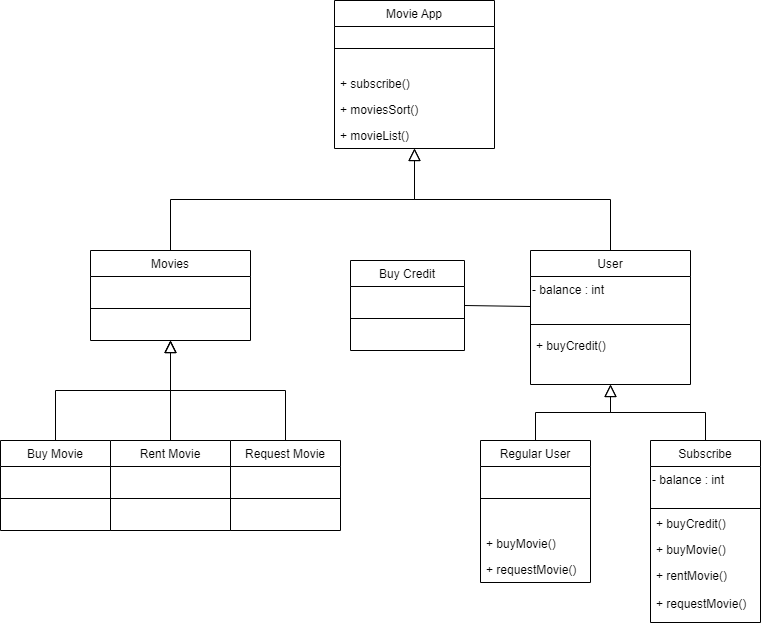

The diagram above was exported from draw.io. Its source (the exported page's mxGraphModel, read from the mxfile embedded in the PNG):
<mxGraphModel dx="997" dy="602" grid="1" gridSize="10" guides="1" tooltips="1" connect="1" arrows="1" fold="1" page="1" pageScale="1" pageWidth="827" pageHeight="1169" math="0" shadow="0">
  <root>
    <mxCell id="WIyWlLk6GJQsqaUBKTNV-0" />
    <mxCell id="WIyWlLk6GJQsqaUBKTNV-1" parent="WIyWlLk6GJQsqaUBKTNV-0" />
    <mxCell id="zkfFHV4jXpPFQw0GAbJ--0" value="Movie App" style="swimlane;fontStyle=0;align=center;verticalAlign=top;childLayout=stackLayout;horizontal=1;startSize=26;horizontalStack=0;resizeParent=1;resizeLast=0;collapsible=1;marginBottom=0;rounded=0;shadow=0;strokeWidth=1;" parent="WIyWlLk6GJQsqaUBKTNV-1" vertex="1">
      <mxGeometry x="334" width="160" height="148" as="geometry">
        <mxRectangle x="230" y="140" width="160" height="26" as="alternateBounds" />
      </mxGeometry>
    </mxCell>
    <mxCell id="zkfFHV4jXpPFQw0GAbJ--4" value="" style="line;html=1;strokeWidth=1;align=left;verticalAlign=middle;spacingTop=-1;spacingLeft=3;spacingRight=3;rotatable=0;labelPosition=right;points=[];portConstraint=eastwest;" parent="zkfFHV4jXpPFQw0GAbJ--0" vertex="1">
      <mxGeometry y="26" width="160" height="44" as="geometry" />
    </mxCell>
    <mxCell id="DJWtyF_Woowa3iDd_xO_-1" value="+ subscribe()" style="text;align=left;verticalAlign=top;spacingLeft=4;spacingRight=4;overflow=hidden;rotatable=0;points=[[0,0.5],[1,0.5]];portConstraint=eastwest;" parent="zkfFHV4jXpPFQw0GAbJ--0" vertex="1">
      <mxGeometry y="70" width="160" height="26" as="geometry" />
    </mxCell>
    <mxCell id="DJWtyF_Woowa3iDd_xO_-0" value="+ moviesSort()" style="text;align=left;verticalAlign=top;spacingLeft=4;spacingRight=4;overflow=hidden;rotatable=0;points=[[0,0.5],[1,0.5]];portConstraint=eastwest;" parent="zkfFHV4jXpPFQw0GAbJ--0" vertex="1">
      <mxGeometry y="96" width="160" height="26" as="geometry" />
    </mxCell>
    <mxCell id="zkfFHV4jXpPFQw0GAbJ--5" value="+ movieList()" style="text;align=left;verticalAlign=top;spacingLeft=4;spacingRight=4;overflow=hidden;rotatable=0;points=[[0,0.5],[1,0.5]];portConstraint=eastwest;" parent="zkfFHV4jXpPFQw0GAbJ--0" vertex="1">
      <mxGeometry y="122" width="160" height="26" as="geometry" />
    </mxCell>
    <mxCell id="zkfFHV4jXpPFQw0GAbJ--6" value="Movies" style="swimlane;fontStyle=0;align=center;verticalAlign=top;childLayout=stackLayout;horizontal=1;startSize=26;horizontalStack=0;resizeParent=1;resizeLast=0;collapsible=1;marginBottom=0;rounded=0;shadow=0;strokeWidth=1;" parent="WIyWlLk6GJQsqaUBKTNV-1" vertex="1">
      <mxGeometry x="90" y="250" width="160" height="90" as="geometry">
        <mxRectangle x="130" y="380" width="160" height="26" as="alternateBounds" />
      </mxGeometry>
    </mxCell>
    <mxCell id="zkfFHV4jXpPFQw0GAbJ--9" value="" style="line;html=1;strokeWidth=1;align=left;verticalAlign=middle;spacingTop=-1;spacingLeft=3;spacingRight=3;rotatable=0;labelPosition=right;points=[];portConstraint=eastwest;" parent="zkfFHV4jXpPFQw0GAbJ--6" vertex="1">
      <mxGeometry y="26" width="160" height="64" as="geometry" />
    </mxCell>
    <mxCell id="zkfFHV4jXpPFQw0GAbJ--12" value="" style="endArrow=block;endSize=10;endFill=0;shadow=0;strokeWidth=1;rounded=0;edgeStyle=elbowEdgeStyle;elbow=vertical;" parent="WIyWlLk6GJQsqaUBKTNV-1" source="zkfFHV4jXpPFQw0GAbJ--6" target="zkfFHV4jXpPFQw0GAbJ--0" edge="1">
      <mxGeometry width="160" relative="1" as="geometry">
        <mxPoint x="200" y="203" as="sourcePoint" />
        <mxPoint x="200" y="203" as="targetPoint" />
      </mxGeometry>
    </mxCell>
    <mxCell id="zkfFHV4jXpPFQw0GAbJ--13" value="User" style="swimlane;fontStyle=0;align=center;verticalAlign=top;childLayout=stackLayout;horizontal=1;startSize=26;horizontalStack=0;resizeParent=1;resizeLast=0;collapsible=1;marginBottom=0;rounded=0;shadow=0;strokeWidth=1;" parent="WIyWlLk6GJQsqaUBKTNV-1" vertex="1">
      <mxGeometry x="530" y="250" width="160" height="134" as="geometry">
        <mxRectangle x="340" y="380" width="170" height="26" as="alternateBounds" />
      </mxGeometry>
    </mxCell>
    <mxCell id="DJWtyF_Woowa3iDd_xO_-28" value="- balance : int" style="text;whiteSpace=wrap;html=1;" parent="zkfFHV4jXpPFQw0GAbJ--13" vertex="1">
      <mxGeometry y="26" width="160" height="40" as="geometry" />
    </mxCell>
    <mxCell id="zkfFHV4jXpPFQw0GAbJ--15" value="" style="line;html=1;strokeWidth=1;align=left;verticalAlign=middle;spacingTop=-1;spacingLeft=3;spacingRight=3;rotatable=0;labelPosition=right;points=[];portConstraint=eastwest;" parent="zkfFHV4jXpPFQw0GAbJ--13" vertex="1">
      <mxGeometry y="66" width="160" height="16" as="geometry" />
    </mxCell>
    <mxCell id="DJWtyF_Woowa3iDd_xO_-21" value="+ buyCredit()" style="text;align=left;verticalAlign=top;spacingLeft=4;spacingRight=4;overflow=hidden;rotatable=0;points=[[0,0.5],[1,0.5]];portConstraint=eastwest;" parent="zkfFHV4jXpPFQw0GAbJ--13" vertex="1">
      <mxGeometry y="82" width="160" height="26" as="geometry" />
    </mxCell>
    <mxCell id="zkfFHV4jXpPFQw0GAbJ--16" value="" style="endArrow=block;endSize=10;endFill=0;shadow=0;strokeWidth=1;rounded=0;edgeStyle=elbowEdgeStyle;elbow=vertical;" parent="WIyWlLk6GJQsqaUBKTNV-1" source="zkfFHV4jXpPFQw0GAbJ--13" target="zkfFHV4jXpPFQw0GAbJ--0" edge="1">
      <mxGeometry width="160" relative="1" as="geometry">
        <mxPoint x="210" y="373" as="sourcePoint" />
        <mxPoint x="310" y="271" as="targetPoint" />
      </mxGeometry>
    </mxCell>
    <mxCell id="DJWtyF_Woowa3iDd_xO_-2" value="Buy Movie" style="swimlane;fontStyle=0;align=center;verticalAlign=top;childLayout=stackLayout;horizontal=1;startSize=26;horizontalStack=0;resizeParent=1;resizeLast=0;collapsible=1;marginBottom=0;rounded=0;shadow=0;strokeWidth=1;" parent="WIyWlLk6GJQsqaUBKTNV-1" vertex="1">
      <mxGeometry y="440" width="110" height="90" as="geometry">
        <mxRectangle x="130" y="380" width="160" height="26" as="alternateBounds" />
      </mxGeometry>
    </mxCell>
    <mxCell id="DJWtyF_Woowa3iDd_xO_-3" value="" style="line;html=1;strokeWidth=1;align=left;verticalAlign=middle;spacingTop=-1;spacingLeft=3;spacingRight=3;rotatable=0;labelPosition=right;points=[];portConstraint=eastwest;" parent="DJWtyF_Woowa3iDd_xO_-2" vertex="1">
      <mxGeometry y="26" width="110" height="64" as="geometry" />
    </mxCell>
    <mxCell id="DJWtyF_Woowa3iDd_xO_-5" value="Request Movie" style="swimlane;fontStyle=0;align=center;verticalAlign=top;childLayout=stackLayout;horizontal=1;startSize=26;horizontalStack=0;resizeParent=1;resizeLast=0;collapsible=1;marginBottom=0;rounded=0;shadow=0;strokeWidth=1;" parent="WIyWlLk6GJQsqaUBKTNV-1" vertex="1">
      <mxGeometry x="230" y="440" width="110" height="90" as="geometry">
        <mxRectangle x="130" y="380" width="160" height="26" as="alternateBounds" />
      </mxGeometry>
    </mxCell>
    <mxCell id="DJWtyF_Woowa3iDd_xO_-6" value="" style="line;html=1;strokeWidth=1;align=left;verticalAlign=middle;spacingTop=-1;spacingLeft=3;spacingRight=3;rotatable=0;labelPosition=right;points=[];portConstraint=eastwest;" parent="DJWtyF_Woowa3iDd_xO_-5" vertex="1">
      <mxGeometry y="26" width="110" height="64" as="geometry" />
    </mxCell>
    <mxCell id="DJWtyF_Woowa3iDd_xO_-7" value="Rent Movie" style="swimlane;fontStyle=0;align=center;verticalAlign=top;childLayout=stackLayout;horizontal=1;startSize=26;horizontalStack=0;resizeParent=1;resizeLast=0;collapsible=1;marginBottom=0;rounded=0;shadow=0;strokeWidth=1;" parent="WIyWlLk6GJQsqaUBKTNV-1" vertex="1">
      <mxGeometry x="110" y="440" width="120" height="90" as="geometry">
        <mxRectangle x="130" y="380" width="160" height="26" as="alternateBounds" />
      </mxGeometry>
    </mxCell>
    <mxCell id="DJWtyF_Woowa3iDd_xO_-8" value="" style="line;html=1;strokeWidth=1;align=left;verticalAlign=middle;spacingTop=-1;spacingLeft=3;spacingRight=3;rotatable=0;labelPosition=right;points=[];portConstraint=eastwest;" parent="DJWtyF_Woowa3iDd_xO_-7" vertex="1">
      <mxGeometry y="26" width="120" height="64" as="geometry" />
    </mxCell>
    <mxCell id="DJWtyF_Woowa3iDd_xO_-13" style="edgeStyle=orthogonalEdgeStyle;rounded=0;orthogonalLoop=1;jettySize=auto;html=1;exitX=1;exitY=0.5;exitDx=0;exitDy=0;exitPerimeter=0;" parent="WIyWlLk6GJQsqaUBKTNV-1" edge="1">
      <mxGeometry relative="1" as="geometry">
        <mxPoint x="264.5636898390678" y="274.99619237890977" as="sourcePoint" />
        <mxPoint x="265" y="275.00380820109774" as="targetPoint" />
      </mxGeometry>
    </mxCell>
    <mxCell id="DJWtyF_Woowa3iDd_xO_-17" value="" style="endArrow=block;endSize=10;endFill=0;shadow=0;strokeWidth=1;rounded=0;edgeStyle=elbowEdgeStyle;elbow=vertical;exitX=0.5;exitY=0;exitDx=0;exitDy=0;entryX=0.5;entryY=1;entryDx=0;entryDy=0;" parent="WIyWlLk6GJQsqaUBKTNV-1" source="DJWtyF_Woowa3iDd_xO_-7" target="zkfFHV4jXpPFQw0GAbJ--6" edge="1">
      <mxGeometry width="160" relative="1" as="geometry">
        <mxPoint x="220" y="270" as="sourcePoint" />
        <mxPoint x="344" y="270" as="targetPoint" />
      </mxGeometry>
    </mxCell>
    <mxCell id="DJWtyF_Woowa3iDd_xO_-18" value="" style="endArrow=block;endSize=10;endFill=0;shadow=0;strokeWidth=1;rounded=0;edgeStyle=elbowEdgeStyle;elbow=vertical;exitX=0.5;exitY=0;exitDx=0;exitDy=0;entryX=0.5;entryY=1;entryDx=0;entryDy=0;" parent="WIyWlLk6GJQsqaUBKTNV-1" source="DJWtyF_Woowa3iDd_xO_-5" target="zkfFHV4jXpPFQw0GAbJ--6" edge="1">
      <mxGeometry width="160" relative="1" as="geometry">
        <mxPoint x="320" y="250" as="sourcePoint" />
        <mxPoint x="180" y="350" as="targetPoint" />
      </mxGeometry>
    </mxCell>
    <mxCell id="DJWtyF_Woowa3iDd_xO_-19" value="" style="endArrow=block;endSize=10;endFill=0;shadow=0;strokeWidth=1;rounded=0;edgeStyle=elbowEdgeStyle;elbow=vertical;exitX=0.5;exitY=0;exitDx=0;exitDy=0;entryX=0.5;entryY=1;entryDx=0;entryDy=0;" parent="WIyWlLk6GJQsqaUBKTNV-1" source="DJWtyF_Woowa3iDd_xO_-2" target="zkfFHV4jXpPFQw0GAbJ--6" edge="1">
      <mxGeometry width="160" relative="1" as="geometry">
        <mxPoint x="80" y="240" as="sourcePoint" />
        <mxPoint x="280" y="250" as="targetPoint" />
      </mxGeometry>
    </mxCell>
    <mxCell id="DJWtyF_Woowa3iDd_xO_-22" value="Regular User" style="swimlane;fontStyle=0;align=center;verticalAlign=top;childLayout=stackLayout;horizontal=1;startSize=26;horizontalStack=0;resizeParent=1;resizeLast=0;collapsible=1;marginBottom=0;rounded=0;shadow=0;strokeWidth=1;" parent="WIyWlLk6GJQsqaUBKTNV-1" vertex="1">
      <mxGeometry x="480" y="440" width="110" height="142" as="geometry">
        <mxRectangle x="130" y="380" width="160" height="26" as="alternateBounds" />
      </mxGeometry>
    </mxCell>
    <mxCell id="DJWtyF_Woowa3iDd_xO_-23" value="" style="line;html=1;strokeWidth=1;align=left;verticalAlign=middle;spacingTop=-1;spacingLeft=3;spacingRight=3;rotatable=0;labelPosition=right;points=[];portConstraint=eastwest;" parent="DJWtyF_Woowa3iDd_xO_-22" vertex="1">
      <mxGeometry y="26" width="110" height="64" as="geometry" />
    </mxCell>
    <mxCell id="DJWtyF_Woowa3iDd_xO_-30" value="+ buyMovie()" style="text;align=left;verticalAlign=top;spacingLeft=4;spacingRight=4;overflow=hidden;rotatable=0;points=[[0,0.5],[1,0.5]];portConstraint=eastwest;labelBackgroundColor=default;labelBorderColor=none;" parent="DJWtyF_Woowa3iDd_xO_-22" vertex="1">
      <mxGeometry y="90" width="110" height="26" as="geometry" />
    </mxCell>
    <mxCell id="DJWtyF_Woowa3iDd_xO_-34" value="+ requestMovie()" style="text;align=left;verticalAlign=top;spacingLeft=4;spacingRight=4;overflow=hidden;rotatable=0;points=[[0,0.5],[1,0.5]];portConstraint=eastwest;labelBackgroundColor=default;labelBorderColor=none;" parent="DJWtyF_Woowa3iDd_xO_-22" vertex="1">
      <mxGeometry y="116" width="110" height="26" as="geometry" />
    </mxCell>
    <mxCell id="DJWtyF_Woowa3iDd_xO_-24" value="Subscribe" style="swimlane;fontStyle=0;align=center;verticalAlign=top;childLayout=stackLayout;horizontal=1;startSize=26;horizontalStack=0;resizeParent=1;resizeLast=0;collapsible=1;marginBottom=0;rounded=0;shadow=0;strokeWidth=1;" parent="WIyWlLk6GJQsqaUBKTNV-1" vertex="1">
      <mxGeometry x="650" y="440" width="110" height="182" as="geometry">
        <mxRectangle x="130" y="380" width="160" height="26" as="alternateBounds" />
      </mxGeometry>
    </mxCell>
    <mxCell id="DJWtyF_Woowa3iDd_xO_-29" value="- balance : int" style="text;whiteSpace=wrap;html=1;" parent="DJWtyF_Woowa3iDd_xO_-24" vertex="1">
      <mxGeometry y="26" width="110" height="40" as="geometry" />
    </mxCell>
    <mxCell id="DJWtyF_Woowa3iDd_xO_-25" value="" style="line;html=1;strokeWidth=1;align=left;verticalAlign=middle;spacingTop=-1;spacingLeft=3;spacingRight=3;rotatable=0;labelPosition=right;points=[];portConstraint=eastwest;" parent="DJWtyF_Woowa3iDd_xO_-24" vertex="1">
      <mxGeometry y="66" width="110" height="4" as="geometry" />
    </mxCell>
    <mxCell id="DJWtyF_Woowa3iDd_xO_-32" value="+ buyCredit()" style="text;align=left;verticalAlign=top;spacingLeft=4;spacingRight=4;overflow=hidden;rotatable=0;points=[[0,0.5],[1,0.5]];portConstraint=eastwest;" parent="DJWtyF_Woowa3iDd_xO_-24" vertex="1">
      <mxGeometry y="70" width="110" height="26" as="geometry" />
    </mxCell>
    <mxCell id="DJWtyF_Woowa3iDd_xO_-31" value="+ buyMovie()" style="text;align=left;verticalAlign=top;spacingLeft=4;spacingRight=4;overflow=hidden;rotatable=0;points=[[0,0.5],[1,0.5]];portConstraint=eastwest;labelBackgroundColor=default;labelBorderColor=none;" parent="DJWtyF_Woowa3iDd_xO_-24" vertex="1">
      <mxGeometry y="96" width="110" height="26" as="geometry" />
    </mxCell>
    <mxCell id="DJWtyF_Woowa3iDd_xO_-35" value="+ rentMovie()" style="text;align=left;verticalAlign=top;spacingLeft=4;spacingRight=4;overflow=hidden;rotatable=0;points=[[0,0.5],[1,0.5]];portConstraint=eastwest;labelBackgroundColor=default;labelBorderColor=none;" parent="DJWtyF_Woowa3iDd_xO_-24" vertex="1">
      <mxGeometry y="122" width="110" height="28" as="geometry" />
    </mxCell>
    <mxCell id="DJWtyF_Woowa3iDd_xO_-26" value="+ requestMovie()" style="text;align=left;verticalAlign=top;spacingLeft=4;spacingRight=4;overflow=hidden;rotatable=0;points=[[0,0.5],[1,0.5]];portConstraint=eastwest;labelBackgroundColor=default;labelBorderColor=none;" parent="DJWtyF_Woowa3iDd_xO_-24" vertex="1">
      <mxGeometry y="150" width="110" height="26" as="geometry" />
    </mxCell>
    <mxCell id="DJWtyF_Woowa3iDd_xO_-42" value="" style="endArrow=block;endSize=10;endFill=0;shadow=0;strokeWidth=1;rounded=0;edgeStyle=elbowEdgeStyle;elbow=vertical;exitX=0.5;exitY=0;exitDx=0;exitDy=0;entryX=0.5;entryY=1;entryDx=0;entryDy=0;" parent="WIyWlLk6GJQsqaUBKTNV-1" source="DJWtyF_Woowa3iDd_xO_-22" target="zkfFHV4jXpPFQw0GAbJ--13" edge="1">
      <mxGeometry width="160" relative="1" as="geometry">
        <mxPoint x="450" y="400" as="sourcePoint" />
        <mxPoint x="450" y="300" as="targetPoint" />
      </mxGeometry>
    </mxCell>
    <mxCell id="DJWtyF_Woowa3iDd_xO_-43" value="" style="endArrow=block;endSize=10;endFill=0;shadow=0;strokeWidth=1;rounded=0;edgeStyle=elbowEdgeStyle;elbow=vertical;exitX=0.5;exitY=0;exitDx=0;exitDy=0;entryX=0.5;entryY=1;entryDx=0;entryDy=0;" parent="WIyWlLk6GJQsqaUBKTNV-1" source="DJWtyF_Woowa3iDd_xO_-24" target="zkfFHV4jXpPFQw0GAbJ--13" edge="1">
      <mxGeometry width="160" relative="1" as="geometry">
        <mxPoint x="420" y="320" as="sourcePoint" />
        <mxPoint x="495" y="264" as="targetPoint" />
      </mxGeometry>
    </mxCell>
    <mxCell id="DJWtyF_Woowa3iDd_xO_-44" value="Buy Credit" style="swimlane;fontStyle=0;align=center;verticalAlign=top;childLayout=stackLayout;horizontal=1;startSize=26;horizontalStack=0;resizeParent=1;resizeLast=0;collapsible=1;marginBottom=0;rounded=0;shadow=0;strokeWidth=1;" parent="WIyWlLk6GJQsqaUBKTNV-1" vertex="1">
      <mxGeometry x="350" y="260" width="114" height="90" as="geometry">
        <mxRectangle x="130" y="380" width="160" height="26" as="alternateBounds" />
      </mxGeometry>
    </mxCell>
    <mxCell id="DJWtyF_Woowa3iDd_xO_-45" value="" style="line;html=1;strokeWidth=1;align=left;verticalAlign=middle;spacingTop=-1;spacingLeft=3;spacingRight=3;rotatable=0;labelPosition=right;points=[];portConstraint=eastwest;" parent="DJWtyF_Woowa3iDd_xO_-44" vertex="1">
      <mxGeometry y="26" width="114" height="64" as="geometry" />
    </mxCell>
    <mxCell id="DJWtyF_Woowa3iDd_xO_-46" value="" style="endArrow=none;html=1;rounded=0;exitX=1;exitY=0.5;exitDx=0;exitDy=0;entryX=0;entryY=0.75;entryDx=0;entryDy=0;" parent="WIyWlLk6GJQsqaUBKTNV-1" source="DJWtyF_Woowa3iDd_xO_-44" target="DJWtyF_Woowa3iDd_xO_-28" edge="1">
      <mxGeometry width="50" height="50" relative="1" as="geometry">
        <mxPoint x="240" y="370" as="sourcePoint" />
        <mxPoint x="510" y="330" as="targetPoint" />
      </mxGeometry>
    </mxCell>
  </root>
</mxGraphModel>